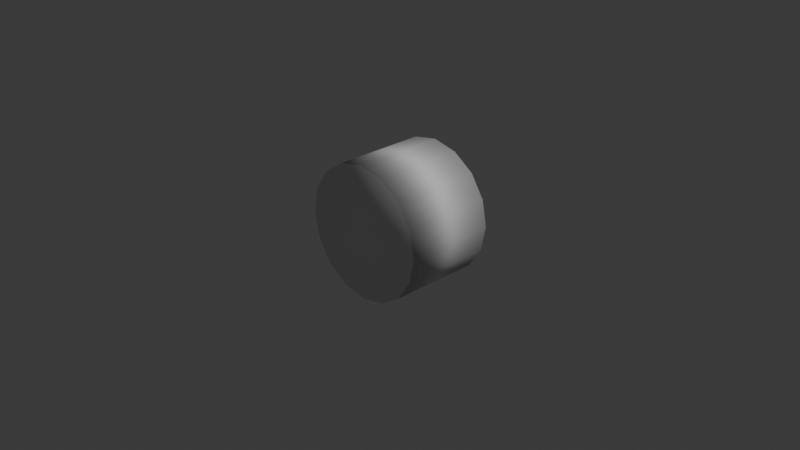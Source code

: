 # Source: laser-cylinder.blend  (saved by Blender 5.0.119; exported with 4.5.12 LTS)
import bpy
from mathutils import Matrix  # noqa: F401  (used for matrix-valued properties, if any)

bpy.ops.wm.read_factory_settings(use_empty=True)
scene = bpy.context.scene
scene.name = 'Scene'

# ---- collections
col_collection = bpy.data.collections.new('Collection'); scene.collection.children.link(col_collection)

# ---- world
world_world = bpy.data.worlds.new('World'); scene.world = world_world
world_world.use_nodes = True; world_world.node_tree.nodes.clear()
_N = world_world.node_tree.nodes; _L = world_world.node_tree.links
n0 = _N.new('ShaderNodeOutputWorld'); n0.name = 'World Output'; n0.location = (200, 100)
n1 = _N.new('ShaderNodeBackground'); n1.name = 'Background'; n1.location = (-200, 100)
n1.inputs[0].default_value = (0.05088, 0.05088, 0.05088, 1.0)
_L.new(n1.outputs[0], n0.inputs[0])
n0.is_active_output = True
world_world.color = (0.05088, 0.05088, 0.05088)
world_world.sun_shadow_jitter_overblur = 0.0

# ---- cameras
cam_camera = bpy.data.cameras.new('Camera')
cam_camera.clip_end = 100.0
cam_camera.ortho_scale = 7.314

# ---- lights
light_light = bpy.data.lights.new('Light', 'POINT')
light_light.energy = 1000.0
light_light.shadow_soft_size = 0.1

# ---- meshes
me_cylinder = bpy.data.meshes.new('Cylinder')
me_cylinder.from_pydata([(-1.513e-10, 0.5, 0.2438), (-1.513e-10, -0.5, 0.2438), (0.09328, 0.5, 0.2252), (0.09328, -0.5, 0.2252), (0.1724, 0.5, 0.1724), (0.1724, -0.5, 0.1724), (0.2252, 0.5, 0.09328), (0.2252, -0.5, 0.09328), (0.2437, 0.5, -7.683e-10), (0.2437, -0.5, -7.683e-10), (0.2252, 0.5, -0.09328), (0.2252, -0.5, -0.09328), (0.1724, 0.5, -0.1724), (0.1724, -0.5, -0.1724), (0.09328, 0.5, -0.2252), (0.09328, -0.5, -0.2252), (-1.513e-10, 0.5, -0.2438), (-1.513e-10, -0.5, -0.2438), (-0.09328, 0.5, -0.2252), (-0.09328, -0.5, -0.2252), (-0.1724, 0.5, -0.1724), (-0.1724, -0.5, -0.1724), (-0.2252, 0.5, -0.09328), (-0.2252, -0.5, -0.09328), (-0.2437, 0.5, -7.683e-10), (-0.2437, -0.5, -7.683e-10), (-0.2252, 0.5, 0.09328), (-0.2252, -0.5, 0.09328), (-0.1724, 0.5, 0.1724), (-0.1724, -0.5, 0.1724), (-0.09328, 0.5, 0.2252), (-0.09328, -0.5, 0.2252)], [], [(0, 1, 3, 2), (2, 3, 5, 4), (4, 5, 7, 6), (6, 7, 9, 8), (8, 9, 11, 10), (10, 11, 13, 12), (12, 13, 15, 14), (14, 15, 17, 16), (16, 17, 19, 18), (18, 19, 21, 20), (20, 21, 23, 22), (22, 23, 25, 24), (24, 25, 27, 26), (26, 27, 29, 28), (3, 1, 31, 29, 27, 25, 23, 21, 19, 17, 15, 13, 11, 9, 7, 5), (28, 29, 31, 30), (30, 31, 1, 0), (0, 2, 4, 6, 8, 10, 12, 14, 16, 18, 20, 22, 24, 26, 28, 30)])
me_cylinder.polygons.foreach_set('use_smooth', [True] * 18)
_uv = me_cylinder.uv_layers.new(name='UVMap')
_uv.uv.foreach_set('vector', [1.0, 0.5, 1.0, 1.0, 0.9375, 1.0, 0.9375, 0.5, 0.9375, 0.5, 0.9375, 1.0, 0.875, 1.0, 0.875, 0.5, 0.875, 0.5, 0.875, 1.0, 0.8125, 1.0, 0.8125, 0.5, 0.8125, 0.5, 0.8125, 1.0, 0.75, 1.0, 0.75, 0.5, 0.75, 0.5, 0.75, 1.0, 0.6875, 1.0, 0.6875, 0.5, 0.6875, 0.5, 0.6875, 1.0, 0.625, 1.0, 0.625, 0.5, 0.625, 0.5, 0.625, 1.0, 0.5625, 1.0, 0.5625, 0.5, 0.5625, 0.5, 0.5625, 1.0, 0.5, 1.0, 0.5, 0.5, 0.5, 0.5, 0.5, 1.0, 0.4375, 1.0, 0.4375, 0.5, 0.4375, 0.5, 0.4375, 1.0, 0.375, 1.0, 0.375, 0.5, 0.375, 0.5, 0.375, 1.0, 0.3125, 1.0, 0.3125, 0.5, 0.3125, 0.5, 0.3125, 1.0, 0.25, 1.0, 0.25, 0.5, 0.25, 0.5, 0.25, 1.0, 0.1875, 1.0, 0.1875, 0.5, 0.1875, 0.5, 0.1875, 1.0, 0.125, 1.0, 0.125, 0.5, 0.3418, 0.4717, 0.25, 0.49, 0.1582, 0.4717, 0.08029, 0.4197, 0.02827, 0.3418, 0.01, 0.25, 0.02827, 0.1582, 0.08029, 0.08029, 0.1582, 0.02827, 0.25, 0.01, 0.3418, 0.02827, 0.4197, 0.08029, 0.4717, 0.1582, 0.49, 0.25, 0.4717, 0.3418, 0.4197, 0.4197, 0.125, 0.5, 0.125, 1.0, 0.0625, 1.0, 0.0625, 0.5, 0.0625, 0.5, 0.0625, 1.0, 0.0, 1.0, 0.0, 0.5, 0.75, 0.49, 0.8418, 0.4717, 0.9197, 0.4197, 0.9717, 0.3418, 0.99, 0.25, 0.9717, 0.1582, 0.9197, 0.08029, 0.8418, 0.02827, 0.75, 0.01, 0.6582, 0.02827, 0.5803, 0.08029, 0.5283, 0.1582, 0.51, 0.25, 0.5283, 0.3418, 0.5803, 0.4197, 0.6582, 0.4717])
me_cylinder.update()

# ---- objects
ob_light = bpy.data.objects.new('Light', light_light)
ob_camera = bpy.data.objects.new('Camera', cam_camera)
ob_cylinder = bpy.data.objects.new('Cylinder', me_cylinder)

# ---- transforms, parenting, visibility, modifiers, constraints
ob_light.location = (4.076, 1.005, 5.904)
ob_light.rotation_euler = (0.6503, 0.05522, 1.866)
ob_light.lock_rotations_4d = False
ob_light.empty_display_type = 'ARROWS'
ob_light.color = (0.0, 0.0, 0.0, 0.0)
ob_light.lineart.crease_threshold = 0.0
ob_camera.location = (7.359, -6.926, 4.958)
ob_camera.rotation_euler = (1.109, 0.0, 0.8149)
ob_camera.lock_rotations_4d = False
ob_camera.empty_display_type = 'ARROWS'
ob_camera.color = (0.0, 0.0, 0.0, 0.0)
ob_camera.display_type = 'WIRE'
ob_camera.lineart.crease_threshold = 0.0
ob_cylinder.location = (0.0, 0.0, 0.0)
ob_cylinder.scale = (3.0, 1.0, 3.0)
ob_cylinder.lock_rotation = (True, False, False)

# ---- collection membership
col_collection.objects.link(ob_light)
col_collection.objects.link(ob_camera)
col_collection.objects.link(ob_cylinder)

# ---- scene / render settings (as saved in the file)
scene.camera = ob_camera
scene.frame_start = 1; scene.frame_end = 250; scene.frame_set(1)
scene.render.engine = 'BLENDER_EEVEE_NEXT'
scene.render.bake_bias = 0.0
scene.render.bake_samples = 0
scene.cycles.sampling_pattern = 'TABULATED_SOBOL'
scene.eevee.use_volume_custom_range = False
bpy.context.view_layer.update()
